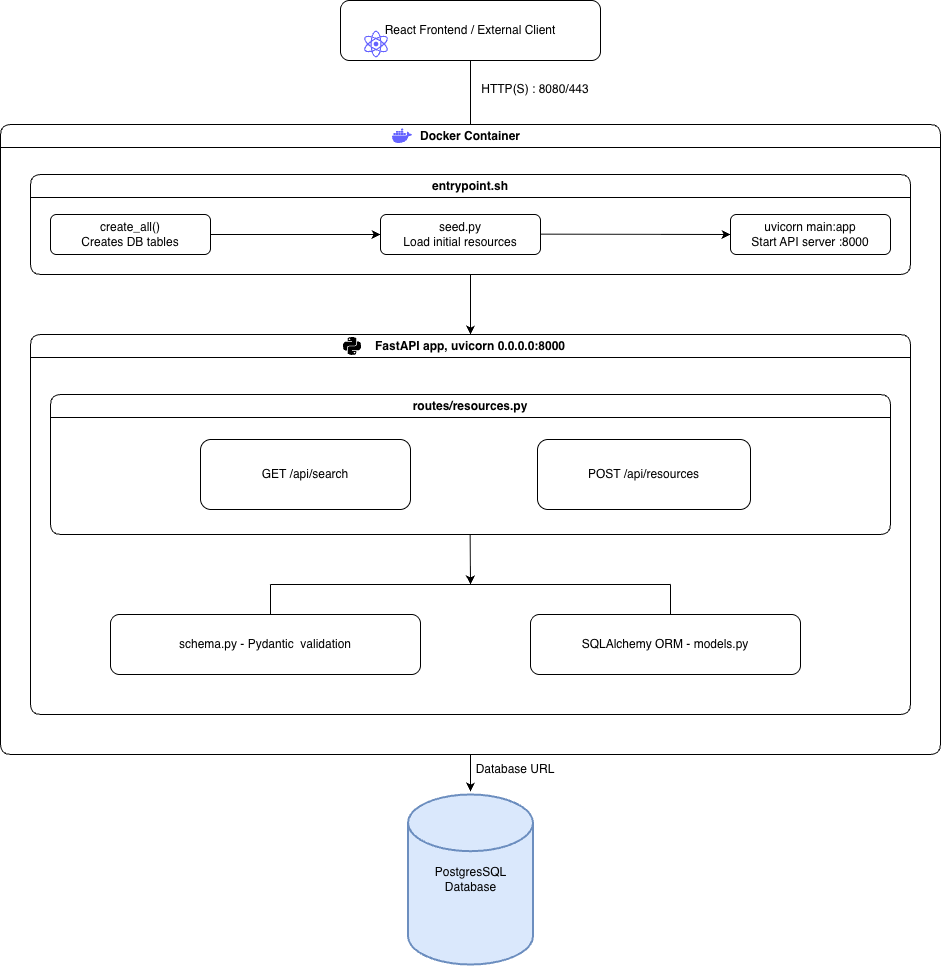

The diagram above was exported from draw.io. Its source (the exported page's mxGraphModel, read from the mxfile embedded in the PNG):
<mxGraphModel dx="1417" dy="766" grid="1" gridSize="10" guides="1" tooltips="1" connect="1" arrows="1" fold="1" page="1" pageScale="1" pageWidth="827" pageHeight="1169" math="0" shadow="0">
  <root>
    <mxCell id="0" />
    <mxCell id="1" parent="0" />
    <mxCell id="eXExb8DBZfH6cERp3tFB-1" parent="1" style="rounded=1;whiteSpace=wrap;html=1;" value="React Frontend / External Client" vertex="1">
      <mxGeometry height="60" width="260" x="470" y="196" as="geometry" />
    </mxCell>
    <mxCell id="eXExb8DBZfH6cERp3tFB-2" parent="1" style="swimlane;whiteSpace=wrap;html=1;rounded=1;" value="Docker Container" vertex="1">
      <mxGeometry height="630" width="940" x="130" y="320" as="geometry">
        <mxRectangle height="30" width="140" x="80" y="320" as="alternateBounds" />
      </mxGeometry>
    </mxCell>
    <mxCell id="eXExb8DBZfH6cERp3tFB-3" parent="eXExb8DBZfH6cERp3tFB-2" style="swimlane;whiteSpace=wrap;html=1;rounded=1;shadow=0;" value="entrypoint.sh" vertex="1">
      <mxGeometry height="100" width="880" x="30" y="50" as="geometry" />
    </mxCell>
    <mxCell id="eXExb8DBZfH6cERp3tFB-4" parent="eXExb8DBZfH6cERp3tFB-3" style="rounded=1;whiteSpace=wrap;html=1;" value="create_all()&lt;div&gt;Creates DB tables&lt;/div&gt;" vertex="1">
      <mxGeometry height="40" width="160" x="20" y="40" as="geometry" />
    </mxCell>
    <mxCell id="eXExb8DBZfH6cERp3tFB-5" parent="eXExb8DBZfH6cERp3tFB-3" style="rounded=1;whiteSpace=wrap;html=1;" value="seed.py&lt;div&gt;Load initial resources&lt;/div&gt;" vertex="1">
      <mxGeometry height="40" width="160" x="350" y="40" as="geometry" />
    </mxCell>
    <mxCell id="eXExb8DBZfH6cERp3tFB-6" parent="eXExb8DBZfH6cERp3tFB-3" style="rounded=1;whiteSpace=wrap;html=1;" value="uvicorn main:app&lt;div&gt;Start API server :8000&lt;/div&gt;" vertex="1">
      <mxGeometry height="40" width="160" x="700" y="40" as="geometry" />
    </mxCell>
    <mxCell id="eXExb8DBZfH6cERp3tFB-33" edge="1" parent="eXExb8DBZfH6cERp3tFB-3" style="endArrow=classic;html=1;rounded=0;entryX=0;entryY=0.5;entryDx=0;entryDy=0;" target="eXExb8DBZfH6cERp3tFB-5" value="">
      <mxGeometry height="50" relative="1" width="50" as="geometry">
        <mxPoint x="180" y="60" as="sourcePoint" />
        <mxPoint x="230" y="10" as="targetPoint" />
      </mxGeometry>
    </mxCell>
    <mxCell id="eXExb8DBZfH6cERp3tFB-34" edge="1" parent="eXExb8DBZfH6cERp3tFB-3" style="endArrow=classic;html=1;rounded=0;entryX=0;entryY=0.5;entryDx=0;entryDy=0;" target="eXExb8DBZfH6cERp3tFB-6" value="">
      <mxGeometry height="50" relative="1" width="50" as="geometry">
        <mxPoint x="510" y="59.660000000000025" as="sourcePoint" />
        <mxPoint x="680" y="59.660000000000025" as="targetPoint" />
      </mxGeometry>
    </mxCell>
    <mxCell id="eXExb8DBZfH6cERp3tFB-7" edge="1" parent="eXExb8DBZfH6cERp3tFB-2" style="endArrow=classic;html=1;rounded=0;entryX=0.5;entryY=0;entryDx=0;entryDy=0;" target="eXExb8DBZfH6cERp3tFB-8" value="">
      <mxGeometry height="50" relative="1" width="50" as="geometry">
        <mxPoint x="470" y="150" as="sourcePoint" />
        <mxPoint x="469.65999999999997" y="180" as="targetPoint" />
      </mxGeometry>
    </mxCell>
    <mxCell id="eXExb8DBZfH6cERp3tFB-8" parent="eXExb8DBZfH6cERp3tFB-2" style="swimlane;whiteSpace=wrap;html=1;rounded=1;" value="FastAPI app, uvicorn 0.0.0.0:8000" vertex="1">
      <mxGeometry height="380" width="880" x="30" y="210" as="geometry" />
    </mxCell>
    <mxCell id="eXExb8DBZfH6cERp3tFB-9" parent="eXExb8DBZfH6cERp3tFB-8" style="swimlane;whiteSpace=wrap;html=1;rounded=1;" value="routes/resources.py" vertex="1">
      <mxGeometry height="140" width="840" x="20" y="60" as="geometry" />
    </mxCell>
    <mxCell id="eXExb8DBZfH6cERp3tFB-10" parent="eXExb8DBZfH6cERp3tFB-9" style="rounded=1;whiteSpace=wrap;html=1;" value="GET /api/search" vertex="1">
      <mxGeometry height="70" width="210" x="150" y="45" as="geometry" />
    </mxCell>
    <mxCell id="eXExb8DBZfH6cERp3tFB-11" parent="eXExb8DBZfH6cERp3tFB-9" style="rounded=1;whiteSpace=wrap;html=1;" value="POST /api/resources" vertex="1">
      <mxGeometry height="70" width="213" x="487" y="45" as="geometry" />
    </mxCell>
    <mxCell id="eXExb8DBZfH6cERp3tFB-14" parent="eXExb8DBZfH6cERp3tFB-8" style="rounded=1;whiteSpace=wrap;html=1;" value="schema.py - Pydantic&amp;nbsp; validation" vertex="1">
      <mxGeometry height="60" width="310" x="80" y="280" as="geometry" />
    </mxCell>
    <mxCell id="eXExb8DBZfH6cERp3tFB-26" parent="eXExb8DBZfH6cERp3tFB-8" style="rounded=1;whiteSpace=wrap;html=1;" value="SQLAlchemy ORM - models.py" vertex="1">
      <mxGeometry height="60" width="270" x="500" y="280" as="geometry" />
    </mxCell>
    <mxCell id="eXExb8DBZfH6cERp3tFB-32" parent="eXExb8DBZfH6cERp3tFB-8" style="shape=image;html=1;verticalAlign=top;verticalLabelPosition=bottom;labelBackgroundColor=#ffffff;imageAspect=0;aspect=fixed;image=https://icons.diagrams.net/icon-cache1/Boxicons_Logos-2642/bxl-python-1390.svg" value="" vertex="1">
      <mxGeometry height="24" width="24" x="310" as="geometry" />
    </mxCell>
    <mxCell id="eXExb8DBZfH6cERp3tFB-35" edge="1" parent="eXExb8DBZfH6cERp3tFB-8" style="endArrow=none;html=1;rounded=0;" value="">
      <mxGeometry height="50" relative="1" width="50" as="geometry">
        <mxPoint x="240" y="250" as="sourcePoint" />
        <mxPoint x="640" y="250" as="targetPoint" />
      </mxGeometry>
    </mxCell>
    <mxCell id="eXExb8DBZfH6cERp3tFB-37" edge="1" parent="eXExb8DBZfH6cERp3tFB-8" style="endArrow=classic;html=1;rounded=0;" value="">
      <mxGeometry height="50" relative="1" width="50" as="geometry">
        <mxPoint x="439.65999999999997" y="200" as="sourcePoint" />
        <mxPoint x="440" y="250" as="targetPoint" />
      </mxGeometry>
    </mxCell>
    <mxCell id="eXExb8DBZfH6cERp3tFB-38" edge="1" parent="eXExb8DBZfH6cERp3tFB-8" style="endArrow=none;html=1;rounded=0;" value="">
      <mxGeometry height="50" relative="1" width="50" as="geometry">
        <mxPoint x="240" y="280" as="sourcePoint" />
        <mxPoint x="240" y="250" as="targetPoint" />
      </mxGeometry>
    </mxCell>
    <mxCell id="eXExb8DBZfH6cERp3tFB-39" edge="1" parent="eXExb8DBZfH6cERp3tFB-8" style="endArrow=none;html=1;rounded=0;" value="">
      <mxGeometry height="50" relative="1" width="50" as="geometry">
        <mxPoint x="640" y="280" as="sourcePoint" />
        <mxPoint x="640" y="250" as="targetPoint" />
      </mxGeometry>
    </mxCell>
    <mxCell id="eXExb8DBZfH6cERp3tFB-29" edge="1" parent="eXExb8DBZfH6cERp3tFB-2" style="endArrow=classic;html=1;rounded=0;" value="">
      <mxGeometry height="50" relative="1" width="50" as="geometry">
        <mxPoint x="470" y="630" as="sourcePoint" />
        <mxPoint x="470" y="667" as="targetPoint" />
      </mxGeometry>
    </mxCell>
    <mxCell id="eXExb8DBZfH6cERp3tFB-30" parent="eXExb8DBZfH6cERp3tFB-2" style="shape=image;html=1;verticalAlign=top;verticalLabelPosition=bottom;labelBackgroundColor=#ffffff;imageAspect=0;aspect=fixed;image=https://icons.diagrams.net/icon-cache1/Unicons_Line_vol_3-2965/docker-1335.svg" value="" vertex="1">
      <mxGeometry height="24" width="24" x="390" as="geometry" />
    </mxCell>
    <mxCell id="eXExb8DBZfH6cERp3tFB-28" parent="1" style="strokeWidth=2;html=1;shape=mxgraph.flowchart.database;whiteSpace=wrap;fillColor=#dae8fc;strokeColor=#6c8ebf;" value="PostgresSQL Database" vertex="1">
      <mxGeometry height="170" width="125" x="537.5" y="990" as="geometry" />
    </mxCell>
    <mxCell id="eXExb8DBZfH6cERp3tFB-31" parent="1" style="shape=image;html=1;verticalAlign=top;verticalLabelPosition=bottom;labelBackgroundColor=#ffffff;imageAspect=0;aspect=fixed;image=https://icons.diagrams.net/icon-cache1/Unicons_Line_vol_5-2967/react-763.svg" value="" vertex="1">
      <mxGeometry height="32" width="32" x="490" y="224" as="geometry" />
    </mxCell>
    <mxCell id="eXExb8DBZfH6cERp3tFB-40" parent="1" style="text;html=1;whiteSpace=wrap;strokeColor=none;fillColor=none;align=center;verticalAlign=middle;rounded=0;" value="Database URL" vertex="1">
      <mxGeometry height="30" width="130" x="580" y="950" as="geometry" />
    </mxCell>
    <mxCell id="eXExb8DBZfH6cERp3tFB-41" edge="1" parent="1" source="eXExb8DBZfH6cERp3tFB-2" style="endArrow=none;html=1;rounded=0;exitX=0.5;exitY=0;exitDx=0;exitDy=0;" value="">
      <mxGeometry height="50" relative="1" width="50" as="geometry">
        <mxPoint x="550" y="306" as="sourcePoint" />
        <mxPoint x="600" y="256" as="targetPoint" />
      </mxGeometry>
    </mxCell>
    <mxCell id="eXExb8DBZfH6cERp3tFB-42" parent="1" style="text;html=1;whiteSpace=wrap;strokeColor=none;fillColor=none;align=center;verticalAlign=middle;rounded=0;" value="HTTP(S) : 8080/443" vertex="1">
      <mxGeometry height="30" width="150" x="590" y="270" as="geometry" />
    </mxCell>
  </root>
</mxGraphModel>